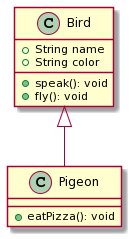

The diagram above was rendered by PlantUML. Its source (embedded in the PNG):
@startuml
class Bird {
    +String name
    +String color
    +speak(): void
    +fly(): void
}

class Pigeon{
    +eatPizza(): void
}
Bird <|-- Pigeon
@enduml